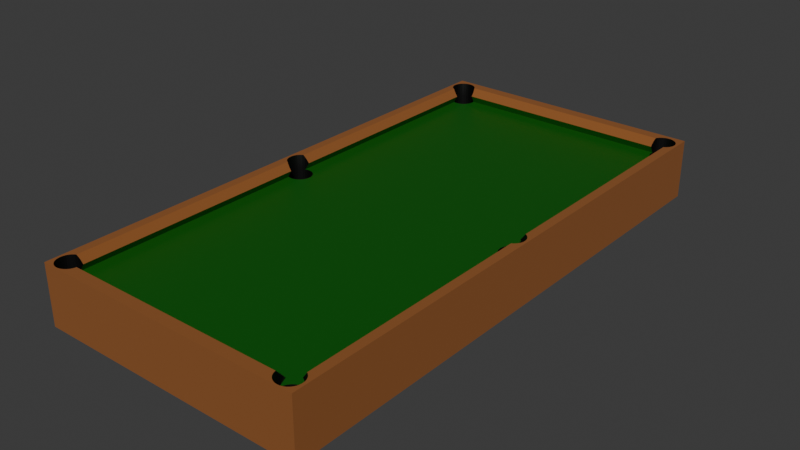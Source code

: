 # Source: PoolTable.blend  (saved by Blender 4.3.34; exported with 4.5.12 LTS)
import bpy
from mathutils import Matrix  # noqa: F401  (used for matrix-valued properties, if any)

bpy.ops.wm.read_factory_settings(use_empty=True)
scene = bpy.context.scene
scene.name = 'Scene'

# ---- collections
col_collection = bpy.data.collections.new('Collection'); scene.collection.children.link(col_collection)

# ---- materials (node trees are filled in below, after node groups)
mat_material_001 = bpy.data.materials.new('Material.001')
mat_material_002 = bpy.data.materials.new('Material.002')
mat_material_003 = bpy.data.materials.new('Material.003')

# ---- material node trees
mat_material_001.use_nodes = True; mat_material_001.node_tree.nodes.clear()
_N = mat_material_001.node_tree.nodes; _L = mat_material_001.node_tree.links
n0 = _N.new('ShaderNodeBsdfPrincipled'); n0.name = 'Principled BSDF'; n0.location = (10, 300)
n0.inputs[0].default_value = (0.2699, 0.09138, 0.01911, 1.0)
n0.inputs[2].default_value = 1.0
n1 = _N.new('ShaderNodeOutputMaterial'); n1.name = 'Material Output'; n1.location = (300, 300)
_L.new(n0.outputs[0], n1.inputs[0])
n1.is_active_output = True
mat_material_002.use_nodes = True; mat_material_002.node_tree.nodes.clear()
_N = mat_material_002.node_tree.nodes; _L = mat_material_002.node_tree.links
n0 = _N.new('ShaderNodeBsdfPrincipled'); n0.name = 'Principled BSDF'; n0.location = (10, 300)
n0.inputs[0].default_value = (0.004244, 0.1034, 0.001223, 1.0)
n1 = _N.new('ShaderNodeOutputMaterial'); n1.name = 'Material Output'; n1.location = (300, 300)
_L.new(n0.outputs[0], n1.inputs[0])
n1.is_active_output = True
mat_material_003.use_nodes = True; mat_material_003.node_tree.nodes.clear()
_N = mat_material_003.node_tree.nodes; _L = mat_material_003.node_tree.links
n0 = _N.new('ShaderNodeBsdfPrincipled'); n0.name = 'Principled BSDF'; n0.location = (10, 300)
n0.inputs[0].default_value = (0.0, 0.0, 0.0, 1.0)
n1 = _N.new('ShaderNodeOutputMaterial'); n1.name = 'Material Output'; n1.location = (300, 300)
_L.new(n0.outputs[0], n1.inputs[0])
n1.is_active_output = True

# ---- world
world_world = bpy.data.worlds.new('World'); scene.world = world_world
world_world.use_nodes = True; world_world.node_tree.nodes.clear()
_N = world_world.node_tree.nodes; _L = world_world.node_tree.links
n0 = _N.new('ShaderNodeOutputWorld'); n0.name = 'World Output'; n0.location = (300, 300)
n1 = _N.new('ShaderNodeBackground'); n1.name = 'Background'; n1.location = (10, 300)
n1.inputs[0].default_value = (0.05088, 0.05088, 0.05088, 1.0)
_L.new(n1.outputs[0], n0.inputs[0])
n0.is_active_output = True
world_world.color = (0.05088, 0.05088, 0.05088)
world_world.sun_shadow_jitter_overblur = 0.0

# ---- meshes
me_cube_001 = bpy.data.meshes.new('Cube.001')
me_cube_001.from_pydata([(-0.5, -0.5, -0.5), (-0.5, 0.5, -0.5), (0.5, -0.5, -0.5), (0.5, 0.5, -0.5), (-0.5, -0.5, 0.5), (-0.5, 0.5, 0.5), (0.5, 0.5, 0.5), (0.5, -0.5, 0.5), (0.0, 0.4791, 0.5), (0.0, -0.4791, 0.5), (0.0, 0.4749, 0.25), (0.0, -0.4749, 0.25), (0.0, -0.4677, 0.375), (0.0, 0.4677, 0.375), (0.0, 0.0, 0.25), (-0.478, 0.4853, -0.5), (-0.4713, 0.488, -0.5), (-0.4555, 0.4913, -0.5), (-0.4479, 0.4479, -0.5), (-0.4637, 0.49, -0.5), (-0.447, 0.4917, -0.5), (-0.447, 0.4479, -0.5), (-0.4384, 0.4483, -0.5), (-0.4384, 0.4913, -0.5), (-0.4302, 0.4496, -0.5), (-0.4302, 0.49, -0.5), (-0.4227, 0.488, -0.5), (-0.4227, 0.4516, -0.5), (-0.416, 0.4543, -0.5), (-0.416, 0.4853, -0.5), (-0.4106, 0.4576, -0.5), (-0.4106, 0.482, -0.5), (-0.4032, 0.4698, -0.5), (0.4026, 0.4698, -0.5), (-0.404, 0.4655, -0.5), (-0.404, 0.4741, -0.5), (0.4026, -0.003193, -0.5), (-0.4065, 0.4614, -0.5), (-0.4065, 0.4782, -0.5), (0.406, 0.005187, -0.5), (0.4035, -0.007465, -0.5), (0.4035, 0.4655, -0.5), (0.4035, 0.001079, -0.5), (0.406, 0.4614, -0.5), (0.41, 0.4576, -0.5), (0.41, 0.008973, -0.5), (0.41, 0.482, -0.5), (0.406, -0.01157, -0.5), (0.406, 0.4782, -0.5), (0.4155, -0.01868, -0.5), (0.4155, 0.01229, -0.5), (0.4155, 0.4543, -0.5), (0.4155, 0.4853, -0.5), (0.4221, -0.0214, -0.5), (0.4221, 0.01501, -0.5), (0.4221, 0.4516, -0.5), (0.4221, 0.488, -0.5), (0.4297, -0.02342, -0.5), (0.4297, 0.01704, -0.5), (0.4297, 0.4496, -0.5), (0.4297, 0.49, -0.5), (0.41, -0.01536, -0.5), (0.4035, 0.4741, -0.5), (0.4379, 0.01828, -0.5), (0.4379, -0.02467, -0.5), (0.4379, 0.4483, -0.5), (0.4379, 0.4913, -0.5), (0.4464, -0.02509, -0.5), (0.4464, 0.0187, -0.5), (0.4464, 0.4479, -0.5), (0.455, -0.02467, -0.5), (0.455, -0.4547, -0.5), (0.4547, -0.4547, -0.5), (0.455, 0.01828, -0.5), (0.455, 0.4483, -0.5), (0.455, 0.4913, -0.5), (0.4464, 0.4917, -0.5), (0.4632, -0.456, -0.5), (0.4632, -0.02342, -0.5), (0.4632, 0.4496, -0.5), (0.4632, 0.01704, -0.5), (0.4632, 0.49, -0.5), (0.4708, -0.458, -0.5), (0.4708, -0.0214, -0.5), (0.4708, 0.01501, -0.5), (0.4708, 0.4516, -0.5), (0.4774, -0.4607, -0.5), (0.4708, 0.488, -0.5), (0.4774, 0.01229, -0.5), (0.4774, -0.01868, -0.5), (0.4774, 0.4543, -0.5), (0.4829, -0.464, -0.5), (0.4829, -0.01536, -0.5), (0.4829, 0.008973, -0.5), (0.4774, 0.4853, -0.5), (0.4869, -0.4678, -0.5), (0.4869, -0.01157, -0.5), (0.4869, 0.005187, -0.5), (0.4829, 0.4576, -0.5), (0.4857, -0.4857, -0.5), (0.4829, 0.482, -0.5), (0.4894, -0.4719, -0.5), (0.4894, -0.007465, -0.5), (0.4894, 0.001079, -0.5), (0.4869, 0.4614, -0.5), (0.4902, -0.003193, -0.5), (0.4902, 0.4698, -0.5), (0.4902, -0.4762, -0.5), (0.4894, 0.4655, -0.5), (0.4894, 0.4741, -0.5), (0.4894, -0.4805, -0.5), (0.4869, 0.4782, -0.5), (0.4869, -0.4846, -0.5), (-0.4908, -0.4762, -0.5), (-0.4908, -0.003193, -0.5), (-0.4899, -0.4805, -0.5), (-0.4908, 0.4698, -0.5), (-0.4899, -0.007465, -0.5), (-0.4899, -0.4719, -0.5), (-0.4875, -0.4678, -0.5), (-0.4899, 0.4655, -0.5), (-0.4899, 0.001079, -0.5), (-0.4875, -0.4846, -0.5), (-0.4899, 0.4741, -0.5), (-0.4875, 0.4614, -0.5), (-0.4875, 0.005187, -0.5), (-0.4834, -0.464, -0.5), (-0.4875, -0.01157, -0.5), (-0.478, -0.4917, -0.5), (-0.478, -0.4607, -0.5), (-0.478, -0.01868, -0.5), (-0.4834, -0.01536, -0.5), (-0.4834, 0.4576, -0.5), (-0.4834, 0.008973, -0.5), (-0.4834, -0.4884, -0.5), (-0.4834, 0.482, -0.5), (-0.4875, 0.4782, -0.5), (-0.478, 0.4543, -0.5), (-0.478, 0.01229, -0.5), (-0.4713, 0.01501, -0.5), (-0.4713, 0.4516, -0.5), (-0.4713, -0.4944, -0.5), (-0.4713, -0.458, -0.5), (-0.4713, -0.0214, -0.5), (-0.4637, -0.02342, -0.5), (-0.4637, -0.456, -0.5), (-0.4637, 0.01704, -0.5), (-0.4637, 0.4496, -0.5), (-0.4637, -0.4964, -0.5), (-0.4555, -0.4547, -0.5), (-0.4555, -0.02467, -0.5), (-0.4555, 0.01828, -0.5), (-0.4555, 0.4483, -0.5), (-0.4555, -0.4977, -0.5), (-0.447, -0.4543, -0.5), (-0.447, -0.4981, -0.5), (-0.447, -0.02509, -0.5), (-0.447, 0.0187, -0.5), (-0.4384, -0.02467, -0.5), (-0.4384, -0.4547, -0.5), (-0.4384, -0.4977, -0.5), (-0.4384, 0.01828, -0.5), (-0.4302, -0.4964, -0.5), (-0.4302, -0.456, -0.5), (-0.4302, -0.02342, -0.5), (-0.4302, 0.01704, -0.5), (-0.4227, -0.0214, -0.5), (-0.4227, -0.458, -0.5), (-0.4227, 0.01501, -0.5), (-0.416, 0.01229, -0.5), (-0.416, -0.01868, -0.5), (-0.416, -0.4607, -0.5), (-0.416, -0.4917, -0.5), (-0.4227, -0.4944, -0.5), (-0.4106, -0.464, -0.5), (-0.4106, -0.01536, -0.5), (-0.4065, -0.4678, -0.5), (-0.4106, -0.4884, -0.5), (-0.4065, -0.01157, -0.5), (-0.404, -0.4805, -0.5), (-0.404, -0.4719, -0.5), (-0.404, -0.007465, -0.5), (-0.404, 0.001079, -0.5), (-0.4065, -0.4846, -0.5), (-0.4065, 0.005187, -0.5), (-0.4106, 0.008973, -0.5), (0.4026, -0.4762, -0.5), (-0.4032, -0.4762, -0.5), (0.4035, -0.4805, -0.5), (0.4035, -0.4719, -0.5), (0.41, -0.4884, -0.5), (0.41, -0.464, -0.5), (0.4155, -0.4607, -0.5), (0.4155, -0.4917, -0.5), (0.4221, -0.458, -0.5), (0.4221, -0.4944, -0.5), (0.406, -0.4846, -0.5), (0.406, -0.4678, -0.5), (-0.4032, -0.003193, -0.5), (0.4297, -0.4964, -0.5), (0.4297, -0.456, -0.5), (0.4464, -0.4981, -0.5), (0.4464, -0.4543, -0.5), (0.4379, -0.4977, -0.5), (0.4379, -0.4547, -0.5), (0.455, -0.4977, -0.5), (0.4632, -0.4964, -0.5), (0.4708, -0.4944, -0.5), (0.4774, -0.4917, -0.5), (0.4829, -0.4884, -0.5), (-0.4555, -0.4547, 0.25), (-0.4555, -0.02467, 0.25), (-0.4628, -0.4558, 0.25), (-0.4628, -0.02357, 0.25), (-0.447, -0.4543, 0.25), (-0.447, -0.02509, 0.25), (-0.4384, -0.02467, 0.25), (-0.4106, -0.01536, 0.25), (-0.416, -0.01868, 0.25), (-0.4032, -0.003193, 0.25), (-0.4065, -0.01157, 0.25), (-0.404, -0.007465, 0.25), (-0.4038, 0.0, 0.25), (-0.4227, -0.0214, 0.25), (-0.4302, -0.02342, 0.25), (-0.4384, -0.4547, 0.25), (-0.4227, -0.458, 0.25), (-0.4302, -0.456, 0.25), (-0.4065, -0.4678, 0.25), (-0.4106, -0.464, 0.25), (-0.4034, -0.4749, 0.25), (-0.404, -0.4719, 0.25), (-0.416, -0.4607, 0.25), (-0.4908, -0.4762, 0.5), (-0.4899, -0.4805, 0.5), (-0.4899, -0.4719, 0.5), (-0.4875, -0.4846, 0.5), (-0.4875, -0.4678, 0.5), (-0.4834, -0.4884, 0.5), (-0.4669, -0.4568, 0.5), (-0.4669, -0.02258, 0.5), (-0.4834, -0.464, 0.5), (-0.478, -0.4607, 0.5), (-0.4713, -0.458, 0.5), (-0.4825, -0.4889, 0.5), (-0.4908, 0.4698, 0.5), (-0.4899, 0.4655, 0.5), (-0.4899, 0.4741, 0.5), (-0.4875, 0.4782, 0.5), (-0.4875, 0.4614, 0.5), (-0.4834, 0.482, 0.5), (-0.4669, 0.01619, 0.5), (-0.4669, 0.4504, 0.5), (-0.478, 0.4543, 0.5), (-0.4713, 0.4516, 0.5), (-0.478, 0.4853, 0.5), (-0.4772, 0.4856, 0.5), (-0.4834, 0.4576, 0.5), (-0.4908, -0.003193, 0.5), (-0.4899, -0.007465, 0.5), (-0.4875, -0.01157, 0.5), (-0.4875, 0.005187, 0.5), (-0.4899, 0.001079, 0.5), (-0.4713, 0.01501, 0.5), (-0.4713, -0.0214, 0.5), (-0.478, -0.01868, 0.5), (-0.4834, -0.01536, 0.5), (-0.4834, 0.008973, 0.5), (-0.478, 0.01229, 0.5), (-0.4713, 0.488, 0.5), (-0.447, 0.4917, 0.5), (-0.4555, 0.4913, 0.5), (-0.4637, 0.49, 0.5), (-0.4227, 0.488, 0.5), (-0.4302, 0.49, 0.5), (-0.4075, 0.4791, 0.5), (-0.4106, 0.482, 0.5), (-0.416, 0.4853, 0.5), (-0.4384, 0.4913, 0.5), (0.4069, 0.4791, 0.5), (0.41, 0.482, 0.5), (0.4155, 0.4853, 0.5), (0.4221, 0.488, 0.5), (0.4297, 0.49, 0.5), (0.4379, 0.4913, 0.5), (0.4708, 0.488, 0.5), (0.477, 0.4854, 0.5), (0.4464, 0.4917, 0.5), (0.455, 0.4913, 0.5), (0.4632, 0.49, 0.5), (0.4669, 0.01605, 0.5), (0.4669, 0.4506, 0.5), (0.4774, 0.4543, 0.5), (0.4708, 0.4516, 0.5), (0.4774, 0.4853, 0.5), (0.4869, 0.4614, 0.5), (0.4902, 0.4698, 0.5), (0.4894, 0.4655, 0.5), (0.4894, 0.4741, 0.5), (0.4869, 0.4782, 0.5), (0.4829, 0.482, 0.5), (0.4829, 0.4576, 0.5), (0.4669, -0.4569, 0.5), (0.4669, -0.02243, 0.5), (0.4774, -0.4607, 0.5), (0.4708, -0.458, 0.5), (0.4869, -0.4846, 0.5), (0.4902, -0.4762, 0.5), (0.4894, -0.4805, 0.5), (0.4894, -0.4719, 0.5), (0.4869, -0.4678, 0.5), (0.4829, -0.4884, 0.5), (0.4822, -0.4887, 0.5), (0.4829, -0.464, 0.5), (0.4708, -0.0214, 0.5), (0.4708, 0.01501, 0.5), (0.4774, -0.01868, 0.5), (0.4829, -0.01536, 0.5), (0.4829, 0.008973, 0.5), (0.4774, 0.01229, 0.5), (0.4869, -0.01157, 0.5), (0.4869, 0.005187, 0.5), (0.4902, -0.003193, 0.5), (0.4894, -0.007465, 0.5), (0.4894, 0.001079, 0.5), (0.4032, -0.4791, 0.5), (0.4035, -0.4805, 0.5), (0.406, -0.4846, 0.5), (0.41, -0.4884, 0.5), (0.4155, -0.4917, 0.5), (0.4221, -0.4944, 0.5), (0.4297, -0.4964, 0.5), (0.4708, -0.4944, 0.5), (0.4774, -0.4917, 0.5), (0.455, -0.4977, 0.5), (0.4632, -0.4964, 0.5), (-0.4713, -0.4944, 0.5), (-0.478, -0.4917, 0.5), (-0.4637, -0.4964, 0.5), (-0.4555, -0.4977, 0.5), (-0.416, -0.4917, 0.5), (-0.4227, -0.4944, 0.5), (-0.404, -0.4805, 0.5), (-0.4038, -0.4791, 0.5), (-0.4106, -0.4884, 0.5), (-0.4065, -0.4846, 0.5), (-0.4302, -0.4964, 0.5), (-0.447, -0.4981, 0.5), (-0.4384, -0.4977, 0.5), (0.4379, -0.4977, 0.5), (0.4464, -0.4981, 0.5), (-0.447, 0.4479, 0.3792), (-0.447, 0.0187, 0.3792), (-0.4463, 0.4479, 0.375), (-0.4463, 0.01867, 0.375), (-0.4637, 0.4496, 0.4808), (-0.4555, 0.4483, 0.431), (-0.4637, 0.01704, 0.4808), (-0.4555, 0.01828, 0.431), (0.4031, 0.4677, 0.375), (0.4026, 0.4698, 0.398), (0.4035, 0.4741, 0.4451), (0.406, 0.4782, 0.4904), (0.455, -0.4547, 0.4277), (0.4632, -0.456, 0.4775), (0.4464, -0.02509, 0.3758), (0.4463, -0.02508, 0.375), (0.4464, -0.4543, 0.3758), (0.4463, -0.4543, 0.375), (0.455, -0.02467, 0.4277), (0.4632, -0.02342, 0.4775), (-0.4066, -0.4677, 0.375), (-0.4065, -0.4678, 0.376), (-0.4032, -0.4762, 0.4684), (-0.404, -0.4719, 0.4213), (0.406, -0.4678, 0.376), (0.4061, -0.4677, 0.375), (0.4026, -0.4762, 0.4684), (0.4035, -0.4719, 0.4213), (0.4029, -0.4749, 0.25), (0.4035, -0.4719, 0.302), (0.406, -0.4678, 0.3734), (-0.404, -0.4719, 0.302), (-0.4065, -0.4678, 0.3734), (0.455, 0.01828, 0.4277), (0.4632, 0.01704, 0.4775), (0.4464, 0.4479, 0.3758), (0.4463, 0.4479, 0.375), (0.4464, 0.0187, 0.3758), (0.4463, 0.0187, 0.375), (0.455, 0.4483, 0.4277), (0.4632, 0.4496, 0.4775), (0.4628, 0.0171, 0.25), (0.455, 0.01828, 0.3091), (0.4628, 0.4495, 0.25), (0.4464, 0.0187, 0.3739), (0.4464, 0.4479, 0.3739), (0.455, 0.4483, 0.3091), (0.4628, -0.4559, 0.25), (0.455, -0.4547, 0.3091), (0.4628, -0.02349, 0.25), (0.4464, -0.4543, 0.3739), (0.4464, -0.02509, 0.3739), (0.455, -0.02467, 0.3091), (-0.4036, 0.4677, 0.375), (-0.4065, 0.4782, 0.4904), (-0.4032, 0.4698, 0.398), (-0.404, 0.4741, 0.4451), (-0.4045, 0.4749, 0.25), (-0.404, 0.4741, 0.2646), (-0.4032, 0.4698, 0.3387), (0.4026, 0.4698, 0.3387), (0.4035, 0.4741, 0.2646), (0.404, 0.4749, 0.25), (-0.4463, -0.4543, 0.375), (-0.4463, -0.02506, 0.375), (-0.447, -0.02509, 0.3792), (-0.4555, -0.02467, 0.431), (-0.4637, -0.02342, 0.4808), (-0.4555, -0.4547, 0.431), (-0.4637, -0.456, 0.4808), (-0.447, -0.4543, 0.3792), (-0.4555, -0.02467, 0.3049), (-0.4555, -0.4547, 0.3049), (-0.447, -0.4543, 0.3698), (-0.447, -0.02509, 0.3698), (-0.4628, 0.01719, 0.25), (-0.4628, 0.4494, 0.25), (-0.4555, 0.4483, 0.3049), (-0.4555, 0.01828, 0.3049), (-0.447, 0.0187, 0.3698), (-0.447, 0.4479, 0.3698), (0.4026, -0.003193, 0.25), (0.406, -0.01157, 0.25), (0.4033, 0.0, 0.25), (0.4035, -0.007465, 0.25), (0.4155, -0.01868, 0.25), (0.4379, -0.02467, 0.25), (0.4297, -0.02342, 0.25), (0.4221, -0.0214, 0.25), (0.41, -0.01536, 0.25), (0.406, -0.4678, 0.25), (0.4035, -0.4719, 0.25), (0.4155, -0.4607, 0.25), (0.4221, -0.458, 0.25), (0.41, -0.464, 0.25), (0.4379, -0.4547, 0.25), (0.4464, -0.4543, 0.25), (0.4464, -0.02509, 0.25), (0.455, -0.4547, 0.25), (0.455, -0.02467, 0.25), (0.4297, -0.456, 0.25), (0.4026, 0.4698, 0.25), (0.406, 0.4614, 0.25), (0.4035, 0.4655, 0.25), (0.4035, 0.4741, 0.25), (0.41, 0.4576, 0.25), (0.4297, 0.4496, 0.25), (0.4221, 0.4516, 0.25), (0.4155, 0.4543, 0.25), (0.4035, 0.001079, 0.25), (0.406, 0.005187, 0.25), (0.41, 0.008973, 0.25), (0.4155, 0.01229, 0.25), (0.4297, 0.01704, 0.25), (0.4221, 0.01501, 0.25), (0.4379, 0.01828, 0.25), (0.4379, 0.4483, 0.25), (0.4464, 0.0187, 0.25), (0.4464, 0.4479, 0.25), (0.455, 0.01828, 0.25), (0.455, 0.4483, 0.25), (-0.4555, 0.01828, 0.25), (-0.4555, 0.4483, 0.25), (-0.447, 0.0187, 0.25), (-0.447, 0.4479, 0.25), (-0.4384, 0.4483, 0.25), (-0.4106, 0.4576, 0.25), (-0.4032, 0.4698, 0.25), (-0.404, 0.4741, 0.25), (-0.4065, 0.4614, 0.25), (-0.404, 0.4655, 0.25), (-0.416, 0.4543, 0.25), (-0.4227, 0.4516, 0.25), (-0.4302, 0.4496, 0.25), (-0.4384, 0.01828, 0.25), (-0.4227, 0.01501, 0.25), (-0.4302, 0.01704, 0.25), (-0.4106, 0.008973, 0.25), (-0.404, 0.001079, 0.25), (-0.4065, 0.005187, 0.25), (-0.416, 0.01229, 0.25)], [], [(0, 4, 5, 1), (1, 5, 6, 3), (3, 6, 7, 2), (2, 7, 4, 0), (100, 3, 2, 99, 112, 110, 107, 101, 95, 91, 86, 82, 77, 71, 72, 67, 70, 78, 83, 89, 92, 96, 102, 105, 103, 97, 93, 88, 84, 80, 73, 68, 69, 74, 79, 85, 90, 98, 104, 108, 106, 109, 111), (122, 0, 1, 135, 136, 123, 116, 120, 124, 132, 137, 140, 147, 152, 18, 157, 151, 146, 139, 138, 133, 125, 121, 114, 117, 127, 131, 130, 143, 144, 150, 156, 154, 149, 145, 142, 129, 126, 119, 118, 113, 115), (2, 0, 122, 134, 128, 141, 148, 153, 155, 160, 162, 173, 172, 177, 183, 179, 187, 180, 176, 174, 171, 167, 163, 159, 154, 156, 158, 164, 166, 170, 175, 178, 181, 198, 182, 184, 185, 169, 168, 165, 161, 157, 18, 21, 22, 24, 27, 28, 30, 37, 34, 32, 35, 38, 31, 29, 26, 25, 23, 20, 17, 19, 16, 15, 135, 1, 3, 100, 94, 87, 81, 75, 76, 66, 60, 56, 52, 46, 48, 62, 33, 41, 43, 44, 51, 55, 59, 65, 69, 68, 63, 58, 54, 50, 45, 39, 42, 36, 40, 47, 61, 49, 53, 57, 64, 67, 72, 202, 204, 200, 194, 192, 191, 197, 189, 186, 188, 196, 190, 193, 195, 199, 203, 201, 205, 206, 207, 208, 209, 99), (230, 11, 14, 222, 219, 221, 220, 217, 218, 223, 224, 216, 215, 211, 213, 212, 210, 214, 225, 227, 226, 232, 229, 228, 231), (255, 256, 5, 4, 244, 238, 236, 234, 233, 235, 237, 241, 242, 243, 239, 240, 264, 265, 266, 260, 259, 258, 262, 261, 267, 268, 263, 251, 252, 254, 253, 257, 249, 246, 245, 247, 248, 250), (286, 6, 5, 256, 269, 272, 271, 270, 278, 274, 273, 277, 276, 275, 8, 279, 280, 281, 282, 283, 284, 287, 288, 289, 285), (311, 312, 7, 6, 286, 294, 300, 299, 298, 296, 297, 295, 301, 292, 293, 291, 290, 315, 319, 318, 321, 324, 322, 323, 320, 317, 316, 314, 303, 302, 305, 304, 313, 310, 309, 307, 308, 306), (244, 4, 7, 312, 333, 332, 335, 334, 350, 349, 331, 330, 329, 328, 327, 326, 325, 9, 343, 342, 345, 344, 340, 341, 346, 348, 347, 339, 338, 336, 337), (351, 356, 355, 252, 251, 357, 358, 352, 354, 353), (362, 279, 8, 13, 359, 360, 361), (363, 364, 302, 303, 370, 369, 365, 366, 368, 367), (343, 9, 12, 371, 372, 374, 373), (376, 12, 9, 325, 377, 378, 375), (379, 11, 12, 376, 381, 380), (371, 12, 11, 230, 382, 383), (384, 385, 290, 291, 391, 390, 386, 387, 389, 388), (394, 392, 393, 395, 389, 387, 396, 397), (400, 398, 399, 401, 368, 366, 402, 403), (13, 8, 275, 405, 407, 406, 404), (409, 408, 10, 13, 404, 410), (359, 13, 10, 413, 412, 411), (421, 414, 415, 416, 417, 418, 240, 239, 420, 419), (414, 424, 423, 212, 213, 422, 425, 415), (354, 430, 429, 426, 427, 428, 431, 353), (14, 11, 379, 442, 441, 445, 443, 444, 451, 446, 447, 449, 398, 400, 450, 448, 437, 438, 439, 436, 440, 433, 435, 432, 434), (455, 413, 10, 14, 434, 460, 461, 462, 463, 465, 464, 466, 468, 470, 392, 394, 471, 469, 467, 457, 458, 459, 456, 453, 454, 452), (222, 14, 10, 408, 479, 478, 481, 480, 477, 482, 483, 484, 476, 475, 473, 427, 426, 472, 474, 485, 487, 486, 491, 488, 490, 489), (287, 76, 75, 288), (288, 75, 81, 289), (289, 81, 87, 285), (285, 87, 94, 294, 286), (294, 94, 100, 300), (300, 100, 111, 299), (111, 109, 298, 299), (109, 106, 296, 298), (106, 108, 297, 296), (108, 104, 295, 297), (104, 98, 301, 295), (98, 90, 292, 301), (90, 85, 293, 292), (291, 293, 85, 79, 391), (390, 391, 79, 74, 471, 394, 397), (74, 69, 469, 471), (386, 390, 397, 396), (69, 65, 467, 469), (396, 387, 386), (65, 59, 457, 467), (59, 55, 458, 457), (55, 51, 459, 458), (51, 44, 456, 459), (44, 43, 453, 456), (453, 43, 41, 454), (33, 452, 454, 41), (411, 360, 359), (452, 33, 62, 455), (412, 361, 360, 411), (455, 62, 48, 362, 361, 412, 413), (362, 48, 46, 280, 279), (280, 46, 52, 281), (281, 52, 56, 282), (282, 56, 60, 283), (283, 60, 66, 284), (284, 66, 76, 287), (270, 20, 23, 278), (278, 23, 25, 274), (274, 25, 26, 273), (273, 26, 29, 277), (277, 29, 31, 276), (275, 276, 31, 38, 405), (407, 405, 38, 35, 479, 408, 409), (35, 32, 478, 479), (406, 407, 409, 410), (32, 34, 481, 478), (406, 410, 404), (34, 37, 480, 481), (37, 30, 477, 480), (30, 28, 482, 477), (28, 27, 483, 482), (27, 24, 484, 483), (24, 22, 476, 484), (22, 21, 475, 476), (351, 353, 431), (21, 18, 152, 473, 475), (356, 351, 431, 428), (152, 147, 355, 356, 428, 427, 473), (147, 140, 254, 252, 355), (140, 137, 253, 254), (137, 132, 257, 253), (132, 124, 249, 257), (249, 124, 120, 246), (246, 120, 116, 245), (245, 116, 123, 247), (247, 123, 136, 248), (248, 136, 135, 250), (250, 135, 15, 255), (255, 15, 16, 269, 256), (269, 16, 19, 272), (272, 19, 17, 271), (271, 17, 20, 270), (468, 68, 73, 470), (393, 384, 388, 395), (470, 73, 80, 385, 384, 393, 392), (385, 80, 84, 315, 290), (315, 84, 88, 319), (319, 88, 93, 318), (318, 93, 97, 321), (97, 103, 324, 321), (103, 105, 322, 324), (105, 102, 323, 322), (102, 96, 320, 323), (96, 92, 317, 320), (92, 89, 316, 317), (89, 83, 314, 316), (303, 314, 83, 78, 370), (369, 370, 78, 70, 450, 400, 403), (70, 67, 448, 450), (365, 369, 403, 402), (67, 64, 437, 448), (402, 366, 365), (64, 57, 438, 437), (57, 53, 439, 438), (53, 49, 436, 439), (49, 61, 440, 436), (61, 47, 433, 440), (433, 47, 40, 435), (435, 40, 36, 432), (432, 36, 42, 460, 434), (460, 42, 39, 461), (461, 39, 45, 462), (462, 45, 50, 463), (463, 50, 54, 465), (465, 54, 58, 464), (464, 58, 63, 466), (466, 63, 68, 468), (395, 388, 389), (474, 157, 161, 485), (352, 430, 354), (485, 161, 165, 487), (487, 165, 168, 486), (486, 168, 169, 491), (491, 169, 185, 488), (488, 185, 184, 490), (184, 182, 489, 490), (182, 198, 219, 222, 489), (198, 181, 221, 219), (181, 178, 220, 221), (178, 175, 217, 220), (175, 170, 218, 217), (170, 166, 223, 218), (166, 164, 224, 223), (164, 158, 216, 224), (158, 156, 215, 216), (416, 415, 425), (156, 150, 211, 215), (417, 416, 425, 422), (418, 417, 422, 213, 211, 150, 144), (144, 143, 264, 240, 418), (143, 130, 265, 264), (130, 131, 266, 265), (131, 127, 260, 266), (260, 127, 117, 259), (259, 117, 114, 258), (258, 114, 121, 262), (262, 121, 125, 261), (261, 125, 133, 267), (267, 133, 138, 268), (268, 138, 139, 263), (251, 263, 139, 146, 357), (429, 358, 357, 146, 151, 472, 426), (472, 151, 157, 474), (430, 352, 358, 429), (447, 202, 72, 71, 449), (399, 363, 367, 401), (449, 71, 77, 364, 363, 399, 398), (364, 77, 82, 305, 302), (305, 82, 86, 304), (304, 86, 91, 313), (313, 91, 95, 310), (95, 101, 309, 310), (101, 107, 307, 309), (107, 110, 308, 307), (110, 112, 306, 308), (112, 99, 209, 311, 306), (209, 208, 333, 312, 311), (208, 207, 332, 333), (207, 206, 335, 332), (206, 205, 334, 335), (205, 201, 350, 334), (201, 203, 349, 350), (203, 199, 331, 349), (199, 195, 330, 331), (195, 193, 329, 330), (193, 190, 328, 329), (190, 196, 327, 328), (327, 196, 188, 326), (325, 326, 188, 186, 377), (380, 378, 377, 186, 189, 442, 379), (442, 189, 197, 441), (381, 375, 378, 380), (441, 197, 191, 445), (375, 381, 376), (445, 191, 192, 443), (443, 192, 194, 444), (444, 194, 200, 451), (451, 200, 204, 446), (446, 204, 202, 447), (401, 367, 368), (214, 154, 159, 225), (414, 421, 424), (225, 159, 163, 227), (227, 163, 167, 226), (226, 167, 171, 232), (232, 171, 174, 229), (229, 174, 176, 228), (383, 372, 371), (176, 180, 231, 228), (374, 372, 383, 382), (373, 374, 382, 230, 231, 180, 187), (187, 179, 342, 343, 373), (179, 183, 345, 342), (183, 177, 344, 345), (177, 172, 340, 344), (172, 173, 341, 340), (173, 162, 346, 341), (162, 160, 348, 346), (160, 155, 347, 348), (155, 153, 339, 347), (153, 148, 338, 339), (148, 141, 336, 338), (141, 128, 337, 336), (128, 134, 238, 244, 337), (134, 122, 236, 238), (236, 122, 115, 234), (234, 115, 113, 233), (233, 113, 118, 235), (235, 118, 119, 237), (237, 119, 126, 241), (241, 126, 129, 242), (242, 129, 142, 243), (239, 243, 142, 145, 420), (423, 419, 420, 145, 149, 210, 212), (210, 149, 154, 214), (424, 421, 419, 423)])
me_cube_001.polygons.foreach_set('material_index', [0, 0, 0, 0, 0, 0, 0, 1, 0, 0, 0, 0, 0, 0, 0, 0, 0, 1, 1, 0, 1, 1, 0, 1, 1, 0, 1, 1, 1, 1, 1, 2, 2, 2, 2, 2, 2, 2, 2, 2, 2, 2, 2, 2, 2, 2, 2, 2, 2, 2, 2, 2, 2, 2, 2, 2, 2, 2, 2, 2, 2, 2, 2, 2, 2, 2, 2, 2, 2, 2, 2, 2, 2, 2, 2, 2, 2, 2, 2, 2, 2, 2, 2, 2, 2, 2, 2, 2, 2, 2, 2, 2, 2, 2, 2, 2, 2, 2, 2, 2, 2, 2, 2, 2, 2, 2, 2, 2, 2, 2, 2, 2, 2, 2, 2, 2, 2, 2, 2, 2, 2, 2, 2, 2, 2, 2, 2, 2, 2, 2, 2, 2, 2, 2, 2, 2, 2, 2, 2, 2, 2, 2, 2, 2, 2, 2, 2, 2, 2, 2, 2, 2, 2, 2, 2, 2, 2, 2, 2, 2, 2, 2, 2, 2, 2, 2, 2, 2, 2, 2, 2, 2, 2, 2, 2, 2, 2, 2, 2, 2, 2, 2, 2, 2, 2, 2, 2, 2, 2, 2, 2, 2, 2, 2, 2, 2, 2, 2, 2, 2, 2, 2, 2, 2, 2, 2, 2, 2, 2, 2, 2, 2, 2, 2, 2, 2, 2, 2, 2, 2, 2, 2, 2, 2, 2, 2, 2, 2, 2, 2, 2, 2, 2, 2, 2, 2, 2, 2, 2, 2, 2, 2, 2, 2, 2, 2, 2])
_uv = me_cube_001.uv_layers.new(name='UVMap')
_uv.uv.foreach_set('vector', [0.375, 0.0, 0.625, 0.0, 0.625, 0.25, 0.375, 0.25, 0.375, 0.25, 0.625, 0.25, 0.625, 0.5, 0.375, 0.5, 0.375, 0.5, 0.625, 0.5, 0.625, 0.75, 0.375, 0.75, 0.375, 0.75, 0.625, 0.75, 0.625, 1.0, 0.375, 1.0, 0.3707, 0.5045, 0.375, 0.5, 0.375, 0.75, 0.3714, 0.7464, 0.3717, 0.7461, 0.3723, 0.7451, 0.3726, 0.744, 0.3723, 0.743, 0.3717, 0.742, 0.3707, 0.741, 0.3694, 0.7402, 0.3677, 0.7395, 0.3658, 0.739, 0.3637, 0.7387, 0.3637, 0.7387, 0.3616, 0.6313, 0.3637, 0.6312, 0.3658, 0.6309, 0.3677, 0.6304, 0.3694, 0.6297, 0.3707, 0.6288, 0.3717, 0.6279, 0.3723, 0.6269, 0.3726, 0.6258, 0.3723, 0.6247, 0.3717, 0.6237, 0.3707, 0.6228, 0.3694, 0.6219, 0.3677, 0.6212, 0.3658, 0.6207, 0.3637, 0.6204, 0.3616, 0.6203, 0.3616, 0.513, 0.3637, 0.5129, 0.3658, 0.5126, 0.3677, 0.5121, 0.3694, 0.5114, 0.3707, 0.5106, 0.3717, 0.5096, 0.3723, 0.5086, 0.3726, 0.5076, 0.3723, 0.5065, 0.3717, 0.5055, 0.1281, 0.7461, 0.125, 0.75, 0.125, 0.5, 0.1291, 0.5045, 0.1281, 0.5055, 0.1275, 0.5065, 0.1273, 0.5076, 0.1275, 0.5086, 0.1281, 0.5096, 0.1291, 0.5106, 0.1305, 0.5114, 0.1322, 0.5121, 0.1341, 0.5126, 0.1361, 0.5129, 0.138, 0.513, 0.1383, 0.6203, 0.1361, 0.6204, 0.1341, 0.6207, 0.1322, 0.6212, 0.1305, 0.6219, 0.1291, 0.6228, 0.1281, 0.6237, 0.1275, 0.6247, 0.1273, 0.6258, 0.1275, 0.6269, 0.1281, 0.6279, 0.1291, 0.6288, 0.1305, 0.6297, 0.1322, 0.6304, 0.1341, 0.6309, 0.1361, 0.6312, 0.1383, 0.6313, 0.1383, 0.7386, 0.1361, 0.7387, 0.1341, 0.739, 0.1322, 0.7395, 0.1305, 0.7402, 0.1291, 0.741, 0.1281, 0.742, 0.1275, 0.743, 0.1273, 0.744, 0.1275, 0.7451, 0.375, 0.75, 0.125, 0.75, 0.1281, 0.7461, 0.1291, 0.7471, 0.1305, 0.7479, 0.1322, 0.7486, 0.1341, 0.7491, 0.1361, 0.7494, 0.1383, 0.7495, 0.1404, 0.7494, 0.1424, 0.7491, 0.1443, 0.7486, 0.146, 0.7479, 0.1474, 0.7471, 0.1484, 0.7461, 0.149, 0.7451, 0.1492, 0.744, 0.149, 0.743, 0.1484, 0.742, 0.1474, 0.741, 0.146, 0.7402, 0.1443, 0.7395, 0.1424, 0.739, 0.1404, 0.7387, 0.1383, 0.7386, 0.1383, 0.6313, 0.1404, 0.6312, 0.1424, 0.6309, 0.1443, 0.6304, 0.146, 0.6297, 0.1474, 0.6288, 0.1484, 0.6279, 0.149, 0.6269, 0.1492, 0.6258, 0.149, 0.6247, 0.1484, 0.6237, 0.1474, 0.6228, 0.146, 0.6219, 0.1443, 0.6212, 0.1424, 0.6207, 0.1404, 0.6204, 0.1383, 0.6203, 0.138, 0.513, 0.1383, 0.513, 0.1404, 0.5129, 0.1424, 0.5126, 0.1443, 0.5121, 0.146, 0.5114, 0.1474, 0.5106, 0.1484, 0.5096, 0.149, 0.5086, 0.1492, 0.5076, 0.149, 0.5065, 0.1484, 0.5055, 0.1474, 0.5045, 0.146, 0.5037, 0.1443, 0.503, 0.1424, 0.5025, 0.1404, 0.5022, 0.1383, 0.5021, 0.1361, 0.5022, 0.1341, 0.5025, 0.1322, 0.503, 0.1305, 0.5037, 0.1291, 0.5045, 0.125, 0.5, 0.375, 0.5, 0.3707, 0.5045, 0.3694, 0.5037, 0.3677, 0.503, 0.3658, 0.5025, 0.3637, 0.5022, 0.3616, 0.5021, 0.3595, 0.5022, 0.3574, 0.5025, 0.3555, 0.503, 0.3539, 0.5037, 0.3525, 0.5045, 0.3515, 0.5055, 0.3509, 0.5065, 0.3507, 0.5076, 0.3509, 0.5086, 0.3515, 0.5096, 0.3525, 0.5106, 0.3539, 0.5114, 0.3555, 0.5121, 0.3574, 0.5126, 0.3595, 0.5129, 0.3616, 0.513, 0.3616, 0.6203, 0.3595, 0.6204, 0.3574, 0.6207, 0.3555, 0.6212, 0.3539, 0.6219, 0.3525, 0.6228, 0.3515, 0.6237, 0.3509, 0.6247, 0.3507, 0.6258, 0.3509, 0.6269, 0.3515, 0.6279, 0.3525, 0.6288, 0.3539, 0.6297, 0.3555, 0.6304, 0.3574, 0.6309, 0.3595, 0.6312, 0.3616, 0.6313, 0.3637, 0.7387, 0.3616, 0.7386, 0.3595, 0.7387, 0.3574, 0.739, 0.3555, 0.7395, 0.3539, 0.7402, 0.3525, 0.741, 0.3515, 0.742, 0.3509, 0.743, 0.3507, 0.744, 0.3509, 0.7451, 0.3515, 0.7461, 0.3525, 0.7471, 0.3539, 0.7479, 0.3555, 0.7486, 0.3574, 0.7491, 0.3595, 0.7494, 0.3616, 0.7495, 0.3637, 0.7494, 0.3658, 0.7491, 0.3677, 0.7486, 0.3694, 0.7479, 0.3707, 0.7471, 0.3714, 0.7464, 0.8509, 0.7407, 0.75, 0.7407, 0.75, 0.625, 0.851, 0.625, 0.8508, 0.6258, 0.851, 0.6268, 0.8516, 0.6278, 0.8526, 0.6287, 0.854, 0.6296, 0.8557, 0.6302, 0.8576, 0.6307, 0.8596, 0.631, 0.8617, 0.6311, 0.8639, 0.631, 0.8657, 0.6307, 0.8657, 0.7361, 0.8639, 0.7358, 0.8617, 0.7357, 0.8596, 0.7358, 0.8576, 0.7361, 0.8557, 0.7366, 0.854, 0.7373, 0.8526, 0.7381, 0.8516, 0.739, 0.851, 0.74, 0.8695, 0.5057, 0.8693, 0.5057, 0.875, 0.5, 0.875, 0.75, 0.8706, 0.7456, 0.8709, 0.7456, 0.8719, 0.745, 0.8725, 0.7442, 0.8727, 0.7432, 0.8725, 0.7421, 0.8719, 0.7408, 0.8709, 0.7395, 0.8695, 0.7382, 0.8678, 0.737, 0.8667, 0.7363, 0.8667, 0.6305, 0.8678, 0.6302, 0.8695, 0.6296, 0.8709, 0.6288, 0.8719, 0.6279, 0.8725, 0.6269, 0.8727, 0.6258, 0.8725, 0.6247, 0.8719, 0.6237, 0.8709, 0.6228, 0.8695, 0.622, 0.8678, 0.6213, 0.8667, 0.6211, 0.8667, 0.5152, 0.8678, 0.5146, 0.8695, 0.5133, 0.8709, 0.512, 0.8719, 0.5107, 0.8725, 0.5095, 0.8727, 0.5084, 0.8725, 0.5074, 0.8719, 0.5066, 0.8709, 0.506, 0.6307, 0.5057, 0.625, 0.5, 0.875, 0.5, 0.8693, 0.5057, 0.8678, 0.5047, 0.8659, 0.5039, 0.8639, 0.5034, 0.8617, 0.5033, 0.8596, 0.5034, 0.8576, 0.5039, 0.8557, 0.5047, 0.854, 0.5058, 0.8526, 0.5071, 0.8519, 0.5083, 0.75, 0.5083, 0.6483, 0.5083, 0.6475, 0.5071, 0.6461, 0.5058, 0.6445, 0.5047, 0.6426, 0.5039, 0.6405, 0.5034, 0.6384, 0.5033, 0.6363, 0.5034, 0.6342, 0.5039, 0.6323, 0.5047, 0.6293, 0.7455, 0.6294, 0.7456, 0.625, 0.75, 0.625, 0.5, 0.6307, 0.5057, 0.6306, 0.5058, 0.6293, 0.5061, 0.6283, 0.5066, 0.6277, 0.5074, 0.6274, 0.5084, 0.6277, 0.5096, 0.6283, 0.5108, 0.6293, 0.5121, 0.6306, 0.5134, 0.6323, 0.5146, 0.6333, 0.5152, 0.6333, 0.6211, 0.6323, 0.6213, 0.6306, 0.622, 0.6293, 0.6228, 0.6283, 0.6237, 0.6277, 0.6247, 0.6274, 0.6258, 0.6277, 0.6269, 0.6283, 0.6279, 0.6293, 0.6288, 0.6306, 0.6296, 0.6323, 0.6302, 0.6333, 0.6305, 0.6333, 0.7363, 0.6323, 0.7369, 0.6306, 0.7382, 0.6293, 0.7395, 0.6283, 0.7408, 0.6277, 0.742, 0.6274, 0.7432, 0.6277, 0.7442, 0.6283, 0.7449, 0.8706, 0.7456, 0.875, 0.75, 0.625, 0.75, 0.6294, 0.7456, 0.6306, 0.7467, 0.6323, 0.7478, 0.6342, 0.7486, 0.6363, 0.7491, 0.6384, 0.7492, 0.6405, 0.7491, 0.6426, 0.7486, 0.6445, 0.7478, 0.6461, 0.7467, 0.6475, 0.7454, 0.6485, 0.7439, 0.6491, 0.7423, 0.6492, 0.7417, 0.75, 0.7417, 0.8509, 0.7417, 0.851, 0.7423, 0.8516, 0.7439, 0.8526, 0.7454, 0.854, 0.7467, 0.8557, 0.7478, 0.8576, 0.7486, 0.8596, 0.7491, 0.8617, 0.7492, 0.8639, 0.7491, 0.8659, 0.7486, 0.8678, 0.7478, 0.8695, 0.7467, 0.8662, 0.5138, 0.8664, 0.5146, 0.8666, 0.5151, 0.8667, 0.5152, 0.8667, 0.6211, 0.8666, 0.6208, 0.8664, 0.6205, 0.8662, 0.6204, 0.8662, 0.6204, 0.8662, 0.5137, 0.6482, 0.5083, 0.6483, 0.5083, 0.75, 0.5083, 0.75, 0.5088, 0.645, 0.5088, 0.6459, 0.5087, 0.6473, 0.5085, 0.6336, 0.7371, 0.6334, 0.7365, 0.6333, 0.7363, 0.6333, 0.6305, 0.6334, 0.6307, 0.6336, 0.6311, 0.6338, 0.6312, 0.6338, 0.6312, 0.6338, 0.7379, 0.6338, 0.7379, 0.8509, 0.7417, 0.75, 0.7417, 0.75, 0.7412, 0.8559, 0.7412, 0.8558, 0.7412, 0.8537, 0.7414, 0.8518, 0.7416, 0.6443, 0.7412, 0.75, 0.7412, 0.75, 0.7417, 0.6492, 0.7417, 0.6483, 0.7416, 0.6465, 0.7414, 0.6443, 0.7412, 0.6493, 0.7407, 0.75, 0.7407, 0.75, 0.7412, 0.6443, 0.7412, 0.6443, 0.7412, 0.6474, 0.7409, 0.8559, 0.7412, 0.75, 0.7412, 0.75, 0.7407, 0.8509, 0.7407, 0.8527, 0.7409, 0.8558, 0.7412, 0.6336, 0.6205, 0.6334, 0.6208, 0.6333, 0.6211, 0.6333, 0.5152, 0.6334, 0.5151, 0.6336, 0.5145, 0.6338, 0.5137, 0.6338, 0.5137, 0.6338, 0.6204, 0.6338, 0.6204, 0.6343, 0.5155, 0.6343, 0.6208, 0.6341, 0.6205, 0.6338, 0.6204, 0.6338, 0.6204, 0.6338, 0.5137, 0.6338, 0.5137, 0.6341, 0.5147, 0.6343, 0.6307, 0.6343, 0.7361, 0.6341, 0.7368, 0.6338, 0.7379, 0.6338, 0.7379, 0.6338, 0.6312, 0.6338, 0.6312, 0.6341, 0.6311, 0.75, 0.5088, 0.75, 0.5083, 0.8519, 0.5083, 0.8519, 0.5083, 0.8528, 0.5085, 0.8542, 0.5087, 0.8551, 0.5088, 0.8515, 0.5092, 0.8511, 0.5093, 0.75, 0.5093, 0.75, 0.5088, 0.8551, 0.5088, 0.8538, 0.5089, 0.645, 0.5088, 0.75, 0.5088, 0.75, 0.5093, 0.649, 0.5093, 0.6487, 0.5092, 0.6464, 0.5089, 0.8662, 0.7378, 0.8662, 0.7379, 0.8662, 0.6312, 0.8662, 0.6312, 0.8664, 0.6311, 0.8666, 0.6307, 0.8667, 0.6305, 0.8667, 0.7363, 0.8666, 0.7364, 0.8664, 0.737, 0.8662, 0.7379, 0.8662, 0.7378, 0.8659, 0.7368, 0.8657, 0.7361, 0.8657, 0.6307, 0.8659, 0.6311, 0.8662, 0.6312, 0.8662, 0.6312, 0.8662, 0.6204, 0.8662, 0.6204, 0.8659, 0.6205, 0.8657, 0.6208, 0.8657, 0.5155, 0.8659, 0.5148, 0.8662, 0.5138, 0.8662, 0.5137, 0.75, 0.625, 0.75, 0.7407, 0.6493, 0.7407, 0.6491, 0.74, 0.6485, 0.739, 0.6475, 0.7381, 0.6461, 0.7373, 0.6445, 0.7366, 0.6426, 0.7361, 0.6405, 0.7358, 0.6384, 0.7357, 0.6363, 0.7358, 0.6343, 0.7361, 0.6343, 0.6307, 0.6363, 0.631, 0.6384, 0.6311, 0.6405, 0.631, 0.6426, 0.6307, 0.6445, 0.6302, 0.6461, 0.6296, 0.6475, 0.6287, 0.6485, 0.6278, 0.6491, 0.6268, 0.6493, 0.6258, 0.6492, 0.625, 0.6491, 0.5095, 0.649, 0.5093, 0.75, 0.5093, 0.75, 0.625, 0.6492, 0.625, 0.6491, 0.6247, 0.6485, 0.6237, 0.6475, 0.6228, 0.6461, 0.622, 0.6445, 0.6213, 0.6426, 0.6208, 0.6405, 0.6205, 0.6384, 0.6204, 0.6363, 0.6205, 0.6343, 0.6208, 0.6343, 0.5155, 0.6363, 0.5158, 0.6384, 0.5159, 0.6405, 0.5158, 0.6426, 0.5155, 0.6445, 0.515, 0.6461, 0.5143, 0.6475, 0.5135, 0.6485, 0.5126, 0.6491, 0.5116, 0.6493, 0.5105, 0.851, 0.625, 0.75, 0.625, 0.75, 0.5093, 0.8511, 0.5093, 0.851, 0.5095, 0.8508, 0.5105, 0.851, 0.5116, 0.8516, 0.5126, 0.8526, 0.5135, 0.854, 0.5143, 0.8557, 0.515, 0.8576, 0.5155, 0.8596, 0.5158, 0.8617, 0.5159, 0.8639, 0.5158, 0.8657, 0.5155, 0.8657, 0.6208, 0.8639, 0.6205, 0.8617, 0.6204, 0.8596, 0.6205, 0.8576, 0.6208, 0.8557, 0.6213, 0.854, 0.622, 0.8526, 0.6228, 0.8516, 0.6237, 0.851, 0.6247, 1.0, 0.7875, 1.0, 0.7125, 0.9688, 0.7125, 0.9688, 0.7875, 0.9688, 0.7875, 0.9688, 0.7125, 0.9375, 0.7125, 0.9375, 0.7875, 0.9375, 0.7875, 0.9375, 0.7125, 0.9062, 0.7125, 0.9062, 0.7875, 0.9062, 0.7875, 0.9062, 0.7125, 0.875, 0.7125, 0.875, 0.7875, 0.8769, 0.7875, 0.875, 0.7875, 0.875, 0.7125, 0.8438, 0.7125, 0.8438, 0.7875, 0.8438, 0.7875, 0.8438, 0.7125, 0.8125, 0.7125, 0.8125, 0.7875, 0.8125, 0.7125, 0.7812, 0.7125, 0.7812, 0.7875, 0.8125, 0.7875, 0.7812, 0.7125, 0.75, 0.7125, 0.75, 0.7875, 0.7812, 0.7875, 0.75, 0.7125, 0.7188, 0.7125, 0.7188, 0.7875, 0.75, 0.7875, 0.7188, 0.7125, 0.6875, 0.7125, 0.6875, 0.7875, 0.7188, 0.7875, 0.6875, 0.7125, 0.6562, 0.7125, 0.6562, 0.7875, 0.6875, 0.7875, 0.6562, 0.7125, 0.625, 0.7125, 0.625, 0.7875, 0.6562, 0.7875, 0.625, 0.7125, 0.5938, 0.7125, 0.5938, 0.7875, 0.625, 0.7875, 0.5778, 0.7875, 0.5938, 0.7875, 0.5938, 0.7125, 0.5625, 0.7125, 0.5625, 0.7858, 0.5312, 0.7821, 0.5625, 0.7858, 0.5625, 0.7125, 0.5312, 0.7125, 0.5312, 0.7687, 0.5609, 0.7688, 0.5312, 0.7732, 0.5312, 0.7125, 0.5, 0.7125, 0.5, 0.7687, 0.5312, 0.7687, 0.5, 0.7782, 0.5312, 0.7821, 0.5312, 0.7732, 0.5, 0.778, 0.5, 0.7125, 0.4688, 0.7125, 0.4688, 0.7687, 0.5, 0.7687, 0.5, 0.778, 0.4995, 0.7781, 0.5, 0.7782, 0.4688, 0.7125, 0.4375, 0.7125, 0.4375, 0.7687, 0.4688, 0.7687, 0.4375, 0.7125, 0.4062, 0.7125, 0.4062, 0.7688, 0.4375, 0.7687, 0.4062, 0.7125, 0.375, 0.7125, 0.375, 0.7688, 0.4062, 0.7688, 0.375, 0.7125, 0.3438, 0.7125, 0.3438, 0.7687, 0.375, 0.7688, 0.3438, 0.7125, 0.3125, 0.7125, 0.3125, 0.7687, 0.3438, 0.7687, 0.3125, 0.7687, 0.3125, 0.7125, 0.2812, 0.7125, 0.2812, 0.7687, 0.25, 0.7125, 0.25, 0.7687, 0.2812, 0.7687, 0.2812, 0.7125, 0.25, 0.7754, 0.25, 0.7799, 0.2653, 0.7781, 0.25, 0.7687, 0.25, 0.7125, 0.2188, 0.7125, 0.2188, 0.7687, 0.2188, 0.7698, 0.2188, 0.7834, 0.25, 0.7799, 0.25, 0.7754, 0.2188, 0.7687, 0.2188, 0.7125, 0.1875, 0.7125, 0.1875, 0.7868, 0.2188, 0.7834, 0.2188, 0.7698, 0.2124, 0.7687, 0.1875, 0.7868, 0.1875, 0.7125, 0.1562, 0.7125, 0.1562, 0.7875, 0.1803, 0.7875, 0.1562, 0.7875, 0.1562, 0.7125, 0.125, 0.7125, 0.125, 0.7875, 0.125, 0.7875, 0.125, 0.7125, 0.09375, 0.7125, 0.09375, 0.7875, 0.09375, 0.7875, 0.09375, 0.7125, 0.0625, 0.7125, 0.0625, 0.7875, 0.0625, 0.7875, 0.0625, 0.7125, 0.03125, 0.7125, 0.03125, 0.7875, 0.03125, 0.7875, 0.03125, 0.7125, 0.0, 0.7125, 0.0, 0.7875, 1.0, 0.7875, 1.0, 0.7125, 0.9688, 0.7125, 0.9688, 0.7875, 0.9688, 0.7875, 0.9688, 0.7125, 0.9375, 0.7125, 0.9375, 0.7875, 0.9375, 0.7875, 0.9375, 0.7125, 0.9062, 0.7125, 0.9062, 0.7875, 0.9062, 0.7875, 0.9062, 0.7125, 0.875, 0.7125, 0.875, 0.7875, 0.875, 0.7875, 0.875, 0.7125, 0.8438, 0.7125, 0.8438, 0.7875, 0.8197, 0.7875, 0.8438, 0.7875, 0.8438, 0.7125, 0.8125, 0.7125, 0.8125, 0.7868, 0.7812, 0.7834, 0.8125, 0.7868, 0.8125, 0.7125, 0.7812, 0.7125, 0.7812, 0.7688, 0.7876, 0.7687, 0.7812, 0.7698, 0.7812, 0.7125, 0.75, 0.7125, 0.75, 0.7688, 0.7812, 0.7688, 0.75, 0.7799, 0.7812, 0.7834, 0.7812, 0.7698, 0.75, 0.7754, 0.75, 0.7125, 0.7188, 0.7125, 0.7188, 0.7687, 0.75, 0.7688, 0.75, 0.7799, 0.75, 0.7754, 0.7347, 0.7781, 0.7188, 0.7125, 0.6875, 0.7125, 0.6875, 0.7688, 0.7188, 0.7687, 0.6875, 0.7125, 0.6562, 0.7125, 0.6562, 0.7687, 0.6875, 0.7688, 0.6562, 0.7125, 0.625, 0.7125, 0.625, 0.7688, 0.6562, 0.7687, 0.625, 0.7125, 0.5938, 0.7125, 0.5938, 0.7687, 0.625, 0.7688, 0.5938, 0.7125, 0.5625, 0.7125, 0.5625, 0.7687, 0.5938, 0.7687, 0.5625, 0.7125, 0.5312, 0.7125, 0.5312, 0.7687, 0.5625, 0.7687, 0.5312, 0.7125, 0.5, 0.7125, 0.5, 0.7687, 0.5312, 0.7687, 0.5, 0.7784, 0.5025, 0.7781, 0.5, 0.7777, 0.5, 0.7125, 0.4965, 0.7125, 0.4688, 0.7125, 0.4688, 0.7687, 0.5, 0.7687, 0.4688, 0.7823, 0.5, 0.7784, 0.5, 0.7777, 0.4688, 0.7729, 0.4688, 0.7125, 0.4375, 0.7125, 0.4375, 0.7861, 0.4688, 0.7823, 0.4688, 0.7729, 0.4412, 0.7688, 0.4688, 0.7687, 0.4375, 0.7125, 0.4062, 0.7125, 0.4062, 0.7875, 0.4244, 0.7875, 0.4375, 0.7861, 0.4062, 0.7125, 0.375, 0.7125, 0.375, 0.7875, 0.4062, 0.7875, 0.375, 0.7125, 0.3438, 0.7125, 0.3438, 0.7875, 0.375, 0.7875, 0.3438, 0.7125, 0.3125, 0.7125, 0.3125, 0.7875, 0.3438, 0.7875, 0.3125, 0.7875, 0.3125, 0.7125, 0.2812, 0.7125, 0.2812, 0.7875, 0.2812, 0.7875, 0.2812, 0.7125, 0.25, 0.7125, 0.25, 0.7875, 0.25, 0.7875, 0.25, 0.7125, 0.2188, 0.7125, 0.2188, 0.7875, 0.2188, 0.7875, 0.2188, 0.7125, 0.1875, 0.7125, 0.1875, 0.7875, 0.1875, 0.7875, 0.1875, 0.7125, 0.1562, 0.7125, 0.1562, 0.7875, 0.1562, 0.7875, 0.1562, 0.7125, 0.125, 0.7125, 0.125, 0.7875, 0.125, 0.7875, 0.125, 0.7125, 0.09375, 0.7125, 0.09375, 0.7875, 0.1216, 0.7875, 0.09375, 0.7875, 0.09375, 0.7125, 0.0625, 0.7125, 0.0625, 0.7875, 0.0625, 0.7875, 0.0625, 0.7125, 0.03125, 0.7125, 0.03125, 0.7875, 0.03125, 0.7875, 0.03125, 0.7125, 0.0, 0.7125, 0.0, 0.7875, 1.0, 0.7688, 1.0, 0.7125, 0.9688, 0.7125, 0.9688, 0.7687, 0.9688, 0.7732, 0.9688, 0.7821, 1.0, 0.7782, 1.0, 0.778, 0.9688, 0.7687, 0.9688, 0.7125, 0.9375, 0.7125, 0.9375, 0.7858, 0.9688, 0.7821, 0.9688, 0.7732, 0.9391, 0.7688, 0.9375, 0.7858, 0.9375, 0.7125, 0.9062, 0.7125, 0.9062, 0.7875, 0.9222, 0.7875, 0.9062, 0.7875, 0.9062, 0.7125, 0.875, 0.7125, 0.875, 0.7875, 0.875, 0.7875, 0.875, 0.7125, 0.8438, 0.7125, 0.8438, 0.7875, 0.8438, 0.7875, 0.8438, 0.7125, 0.8125, 0.7125, 0.8125, 0.7875, 0.8125, 0.7125, 0.7812, 0.7125, 0.7812, 0.7875, 0.8125, 0.7875, 0.7812, 0.7125, 0.75, 0.7125, 0.75, 0.7875, 0.7812, 0.7875, 0.75, 0.7125, 0.7188, 0.7125, 0.7188, 0.7875, 0.75, 0.7875, 0.7188, 0.7125, 0.6875, 0.7125, 0.6875, 0.7875, 0.7188, 0.7875, 0.6875, 0.7125, 0.6562, 0.7125, 0.6562, 0.7875, 0.6875, 0.7875, 0.6562, 0.7125, 0.625, 0.7125, 0.625, 0.7875, 0.6562, 0.7875, 0.625, 0.7125, 0.5938, 0.7125, 0.5938, 0.7875, 0.625, 0.7875, 0.5778, 0.7875, 0.5938, 0.7875, 0.5938, 0.7125, 0.5625, 0.7125, 0.5625, 0.7858, 0.5312, 0.7821, 0.5625, 0.7858, 0.5625, 0.7125, 0.5312, 0.7125, 0.5312, 0.7688, 0.5609, 0.7688, 0.5312, 0.7732, 0.5312, 0.7125, 0.5, 0.7125, 0.5, 0.7688, 0.5312, 0.7688, 0.5, 0.7782, 0.5312, 0.7821, 0.5312, 0.7732, 0.5, 0.778, 0.5, 0.7125, 0.4688, 0.7125, 0.4688, 0.7687, 0.5, 0.7688, 0.5, 0.778, 0.4995, 0.7781, 0.5, 0.7782, 0.4688, 0.7125, 0.4375, 0.7125, 0.4375, 0.7688, 0.4688, 0.7687, 0.4375, 0.7125, 0.4062, 0.7125, 0.4062, 0.7687, 0.4375, 0.7688, 0.4062, 0.7125, 0.375, 0.7125, 0.375, 0.7688, 0.4062, 0.7687, 0.375, 0.7125, 0.3438, 0.7125, 0.3438, 0.7687, 0.375, 0.7688, 0.3438, 0.7125, 0.3125, 0.7125, 0.3125, 0.7687, 0.3438, 0.7687, 0.3125, 0.7687, 0.3125, 0.7125, 0.2812, 0.7125, 0.2812, 0.7687, 0.2812, 0.7687, 0.2812, 0.7125, 0.25, 0.7125, 0.25, 0.7687, 0.25, 0.7687, 0.25, 0.7125, 0.2188, 0.7125, 0.2188, 0.7687, 0.2266, 0.7688, 0.2188, 0.7687, 0.2188, 0.7125, 0.1875, 0.7125, 0.1875, 0.7687, 0.1875, 0.7687, 0.1875, 0.7125, 0.1562, 0.7125, 0.1562, 0.7688, 0.1562, 0.7688, 0.1562, 0.7125, 0.125, 0.7125, 0.125, 0.7687, 0.125, 0.7687, 0.125, 0.7125, 0.09375, 0.7125, 0.09375, 0.7688, 0.09375, 0.7688, 0.09375, 0.7125, 0.0625, 0.7125, 0.0625, 0.7687, 0.0625, 0.7687, 0.0625, 0.7125, 0.03125, 0.7125, 0.03125, 0.7688, 0.03125, 0.7688, 0.03125, 0.7125, 0.0, 0.7125, 0.0, 0.7687, 0.0, 0.778, 0.0, 0.7782, 0.00051, 0.7781, 1.0, 0.7687, 1.0, 0.7125, 0.9688, 0.7125, 0.9688, 0.7687, 1.0, 0.7784, 1.0, 0.7777, 0.9975, 0.7781, 0.9688, 0.7687, 0.9688, 0.7125, 0.9375, 0.7125, 0.9375, 0.7688, 0.9375, 0.7688, 0.9375, 0.7125, 0.9062, 0.7125, 0.9062, 0.7688, 0.9062, 0.7688, 0.9062, 0.7125, 0.875, 0.7125, 0.875, 0.7688, 0.875, 0.7688, 0.875, 0.7125, 0.8438, 0.7125, 0.8438, 0.7688, 0.8438, 0.7688, 0.8438, 0.7125, 0.8125, 0.7125, 0.8125, 0.7687, 0.8125, 0.7125, 0.7812, 0.7125, 0.7812, 0.7687, 0.8125, 0.7687, 0.7812, 0.7125, 0.75, 0.7125, 0.75, 0.7687, 0.7734, 0.7688, 0.7812, 0.7687, 0.75, 0.7125, 0.7188, 0.7125, 0.7188, 0.7687, 0.75, 0.7687, 0.7188, 0.7125, 0.6875, 0.7125, 0.6875, 0.7688, 0.7188, 0.7687, 0.6875, 0.7125, 0.6562, 0.7125, 0.6562, 0.7688, 0.6875, 0.7688, 0.6562, 0.7125, 0.625, 0.7125, 0.625, 0.7688, 0.6562, 0.7688, 0.625, 0.7125, 0.5938, 0.7125, 0.5938, 0.7688, 0.625, 0.7688, 0.5938, 0.7125, 0.5625, 0.7125, 0.5625, 0.7687, 0.5938, 0.7688, 0.5625, 0.7125, 0.5312, 0.7125, 0.5312, 0.7687, 0.5625, 0.7687, 0.5312, 0.7125, 0.5, 0.7125, 0.5, 0.7687, 0.5312, 0.7687, 0.5, 0.7784, 0.5025, 0.7781, 0.5, 0.7777, 0.5, 0.7125, 0.4688, 0.7125, 0.4688, 0.7687, 0.5, 0.7687, 0.4688, 0.7823, 0.5, 0.7784, 0.5, 0.7777, 0.4688, 0.7729, 0.4375, 0.7861, 0.4688, 0.7823, 0.4688, 0.7729, 0.4412, 0.7688, 0.4688, 0.7687, 0.4688, 0.7125, 0.4375, 0.7125, 0.4375, 0.7125, 0.4062, 0.7125, 0.4062, 0.7875, 0.4244, 0.7875, 0.4375, 0.7861, 0.4062, 0.7125, 0.375, 0.7125, 0.375, 0.7875, 0.4062, 0.7875, 0.375, 0.7125, 0.3438, 0.7125, 0.3438, 0.7875, 0.375, 0.7875, 0.3438, 0.7125, 0.3125, 0.7125, 0.3125, 0.7875, 0.3438, 0.7875, 0.3125, 0.7875, 0.3125, 0.7125, 0.2812, 0.7125, 0.2812, 0.7875, 0.2812, 0.7875, 0.2812, 0.7125, 0.25, 0.7125, 0.25, 0.7875, 0.25, 0.7875, 0.25, 0.7125, 0.2188, 0.7125, 0.2188, 0.7875, 0.2188, 0.7875, 0.2188, 0.7125, 0.1875, 0.7125, 0.1875, 0.7875, 0.1875, 0.7875, 0.1875, 0.7125, 0.1562, 0.7125, 0.1562, 0.7875, 0.1562, 0.7875, 0.1562, 0.7125, 0.125, 0.7125, 0.125, 0.7875, 0.125, 0.7875, 0.125, 0.7125, 0.09375, 0.7125, 0.09375, 0.7875, 0.07556, 0.7875, 0.09375, 0.7875, 0.09375, 0.7125, 0.0625, 0.7125, 0.0625, 0.7861, 0.03125, 0.7729, 0.03125, 0.7823, 0.0625, 0.7861, 0.0625, 0.7125, 0.03125, 0.7125, 0.03125, 0.7687, 0.05878, 0.7688, 0.03125, 0.7687, 0.03125, 0.7125, 0.0, 0.7125, 0.0, 0.7688, 0.0, 0.7777, 0.0, 0.7784, 0.03125, 0.7823, 0.03125, 0.7729, 1.0, 0.7688, 1.0, 0.7125, 0.9698, 0.7125, 0.9688, 0.7125, 0.9688, 0.7687, 0.9688, 0.7732, 0.9688, 0.7821, 1.0, 0.7782, 1.0, 0.778, 0.9688, 0.7687, 0.9688, 0.7125, 0.9375, 0.7125, 0.9375, 0.7858, 0.9688, 0.7821, 0.9688, 0.7732, 0.9391, 0.7687, 0.9375, 0.7858, 0.9375, 0.7125, 0.9062, 0.7125, 0.9062, 0.7875, 0.9222, 0.7875, 0.9062, 0.7875, 0.9062, 0.7125, 0.875, 0.7125, 0.875, 0.7875, 0.875, 0.7875, 0.875, 0.7125, 0.8438, 0.7125, 0.8438, 0.7875, 0.8438, 0.7875, 0.8438, 0.7125, 0.8125, 0.7125, 0.8125, 0.7875, 0.8125, 0.7125, 0.7812, 0.7125, 0.7812, 0.7875, 0.8125, 0.7875, 0.7812, 0.7125, 0.75, 0.7125, 0.75, 0.7875, 0.7812, 0.7875, 0.75, 0.7125, 0.7188, 0.7125, 0.7188, 0.7875, 0.75, 0.7875, 0.7188, 0.7125, 0.6875, 0.7125, 0.6875, 0.7875, 0.7188, 0.7875, 0.6875, 0.7125, 0.6782, 0.7125, 0.6562, 0.7125, 0.6562, 0.7875, 0.6875, 0.7875, 0.6562, 0.7125, 0.625, 0.7125, 0.625, 0.7875, 0.6526, 0.7875, 0.6562, 0.7875, 0.625, 0.7125, 0.5938, 0.7125, 0.5938, 0.7875, 0.625, 0.7875, 0.5938, 0.7125, 0.5625, 0.7125, 0.5625, 0.7875, 0.5938, 0.7875, 0.5625, 0.7125, 0.5312, 0.7125, 0.5312, 0.7875, 0.5625, 0.7875, 0.5312, 0.7125, 0.5, 0.7125, 0.5, 0.7875, 0.5312, 0.7875, 0.5, 0.7125, 0.4688, 0.7125, 0.4688, 0.7875, 0.5, 0.7875, 0.4688, 0.7125, 0.4375, 0.7125, 0.4375, 0.7875, 0.4688, 0.7875, 0.4375, 0.7125, 0.4062, 0.7125, 0.4062, 0.7875, 0.4375, 0.7875, 0.4062, 0.7125, 0.375, 0.7125, 0.375, 0.7875, 0.4062, 0.7875, 0.375, 0.7125, 0.3438, 0.7125, 0.3438, 0.7875, 0.375, 0.7875, 0.3438, 0.7125, 0.3125, 0.7125, 0.3125, 0.7875, 0.3438, 0.7875, 0.3125, 0.7875, 0.3125, 0.7125, 0.2812, 0.7125, 0.2812, 0.7875, 0.271, 0.7875, 0.2812, 0.7875, 0.2812, 0.7125, 0.25, 0.7125, 0.25, 0.7851, 0.2188, 0.7727, 0.2188, 0.7816, 0.25, 0.7851, 0.25, 0.7125, 0.2188, 0.7125, 0.2188, 0.7687, 0.2407, 0.7688, 0.2188, 0.7687, 0.2188, 0.7125, 0.1875, 0.7125, 0.1875, 0.7687, 0.1875, 0.778, 0.1875, 0.7782, 0.2188, 0.7816, 0.2188, 0.7727, 0.1875, 0.7687, 0.1875, 0.7125, 0.1562, 0.7125, 0.1562, 0.7687, 0.1875, 0.7782, 0.1875, 0.778, 0.1867, 0.7781, 0.1562, 0.7687, 0.1562, 0.7125, 0.125, 0.7125, 0.125, 0.7687, 0.125, 0.7687, 0.125, 0.7125, 0.09375, 0.7125, 0.09375, 0.7687, 0.09375, 0.7687, 0.09375, 0.7125, 0.0625, 0.7125, 0.0625, 0.7687, 0.0625, 0.7687, 0.0625, 0.7125, 0.03125, 0.7125, 0.03125, 0.7688, 0.03125, 0.7688, 0.03125, 0.7125, 0.0, 0.7125, 0.0, 0.7687, 0.0, 0.778, 0.0, 0.7782, 0.00051, 0.7781, 1.0, 0.7687, 1.0, 0.7125, 0.9688, 0.7125, 0.9688, 0.7687, 0.9975, 0.7781, 1.0, 0.7784, 1.0, 0.7777, 0.9688, 0.7687, 0.9688, 0.7125, 0.9375, 0.7125, 0.9375, 0.7687, 0.9375, 0.7687, 0.9375, 0.7125, 0.9062, 0.7125, 0.9062, 0.7688, 0.9062, 0.7688, 0.9062, 0.7125, 0.875, 0.7125, 0.875, 0.7687, 0.875, 0.7687, 0.875, 0.7125, 0.8438, 0.7125, 0.8438, 0.7688, 0.8438, 0.7688, 0.8438, 0.7125, 0.8125, 0.7125, 0.8125, 0.7687, 0.8125, 0.778, 0.8125, 0.7782, 0.8133, 0.7781, 0.8125, 0.7125, 0.7812, 0.7125, 0.7812, 0.7687, 0.8125, 0.7687, 0.7812, 0.7816, 0.8125, 0.7782, 0.8125, 0.778, 0.7812, 0.7727, 0.75, 0.7851, 0.7812, 0.7816, 0.7812, 0.7727, 0.7593, 0.7688, 0.7812, 0.7687, 0.7812, 0.7125, 0.75, 0.7125, 0.75, 0.7125, 0.7188, 0.7125, 0.7188, 0.7875, 0.729, 0.7875, 0.75, 0.7851, 0.7188, 0.7125, 0.6875, 0.7125, 0.6875, 0.7875, 0.7188, 0.7875, 0.6875, 0.7125, 0.6562, 0.7125, 0.6562, 0.7875, 0.6875, 0.7875, 0.6562, 0.7125, 0.625, 0.7125, 0.625, 0.7875, 0.6562, 0.7875, 0.625, 0.7125, 0.5938, 0.7125, 0.5938, 0.7875, 0.625, 0.7875, 0.5938, 0.7125, 0.5625, 0.7125, 0.5625, 0.7875, 0.5938, 0.7875, 0.5625, 0.7125, 0.5312, 0.7125, 0.5312, 0.7875, 0.5625, 0.7875, 0.5312, 0.7125, 0.5, 0.7125, 0.5, 0.7875, 0.5312, 0.7875, 0.5, 0.7125, 0.4688, 0.7125, 0.4688, 0.7875, 0.5, 0.7875, 0.4688, 0.7125, 0.4375, 0.7125, 0.4375, 0.7875, 0.4688, 0.7875, 0.4375, 0.7125, 0.4062, 0.7125, 0.4062, 0.7875, 0.4375, 0.7875, 0.4062, 0.7125, 0.375, 0.7125, 0.375, 0.7875, 0.4062, 0.7875, 0.375, 0.7125, 0.3438, 0.7125, 0.3438, 0.7875, 0.349, 0.7875, 0.375, 0.7875, 0.3438, 0.7125, 0.3125, 0.7125, 0.3125, 0.7875, 0.3438, 0.7875, 0.3125, 0.7875, 0.3125, 0.7125, 0.2812, 0.7125, 0.2812, 0.7875, 0.2812, 0.7875, 0.2812, 0.7125, 0.25, 0.7125, 0.25, 0.7875, 0.25, 0.7875, 0.25, 0.7125, 0.2188, 0.7125, 0.2188, 0.7875, 0.2188, 0.7875, 0.2188, 0.7125, 0.1875, 0.7125, 0.1875, 0.7875, 0.1875, 0.7875, 0.1875, 0.7125, 0.1562, 0.7125, 0.1562, 0.7875, 0.1562, 0.7875, 0.1562, 0.7125, 0.125, 0.7125, 0.125, 0.7875, 0.125, 0.7875, 0.125, 0.7125, 0.09375, 0.7125, 0.09375, 0.7875, 0.07556, 0.7875, 0.09375, 0.7875, 0.09375, 0.7125, 0.0625, 0.7125, 0.0625, 0.7861, 0.03125, 0.7729, 0.03125, 0.7823, 0.0625, 0.7861, 0.0625, 0.7125, 0.03125, 0.7125, 0.03125, 0.7687, 0.05878, 0.7688, 0.03125, 0.7687, 0.03125, 0.7125, 0.0, 0.7125, 0.0, 0.7688, 0.0, 0.7777, 0.0, 0.7784, 0.03125, 0.7823, 0.03125, 0.7729])
me_cube_001.materials.append(mat_material_001)
me_cube_001.materials.append(mat_material_002)
me_cube_001.materials.append(mat_material_003)
me_cube_001.update()

# ---- objects
ob_cube = bpy.data.objects.new('Cube', me_cube_001)

# ---- transforms, parenting, visibility, modifiers, constraints
ob_cube.location = (0.0, 0.0, 0.0)
ob_cube.scale = (1.37, 2.74, 0.3)

# ---- collection membership
col_collection.objects.link(ob_cube)

# ---- scene / render settings (as saved in the file)
scene.frame_start = 1; scene.frame_end = 250; scene.frame_set(1)
scene.render.engine = 'BLENDER_EEVEE_NEXT'
bpy.context.view_layer.update()

# ---- added for rendering (the .blend has no active camera and no usable light): camera, sun
cam_auto = bpy.data.cameras.new('AutoCamera')
cam_auto.lens = 50.0
cam_auto.sensor_width = 36.0
cam_auto.clip_end = 1000.0
ob_auto_camera = bpy.data.objects.new('AutoCamera', cam_auto)
scene.collection.objects.link(ob_auto_camera)
ob_auto_camera.location = (2.8479, -3.41748, 2.27832)
ob_auto_camera.rotation_euler = (1.09748, -7.21219e-08, 0.694738)
scene.camera = ob_auto_camera
light_auto_sun = bpy.data.lights.new('AutoSun', 'SUN')
light_auto_sun.energy = 3.0
light_auto_sun.angle = 0.0523599
ob_auto_sun = bpy.data.objects.new('AutoSun', light_auto_sun)
scene.collection.objects.link(ob_auto_sun)
ob_auto_sun.rotation_euler = (0.872665, 0.174533, 0.523599)
bpy.context.view_layer.update()
